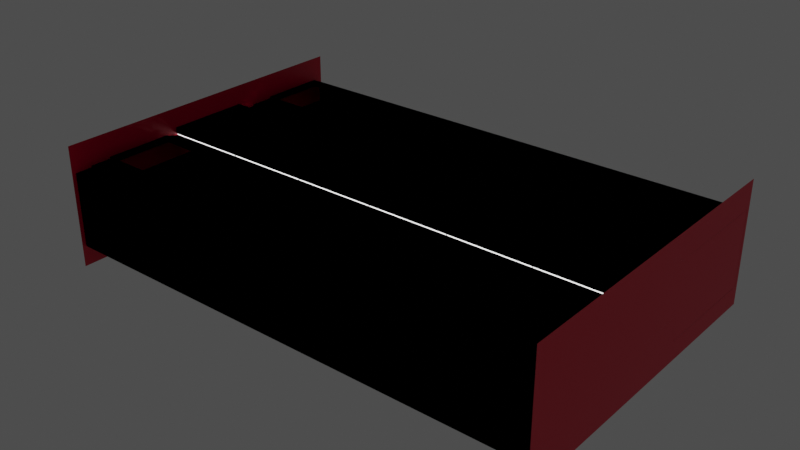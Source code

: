 # Source: Array.blend  (saved by Blender 2.93.20; exported with 4.5.12 LTS)
import bpy
from mathutils import Matrix  # noqa: F401  (used for matrix-valued properties, if any)

bpy.ops.wm.read_factory_settings(use_empty=True)
scene = bpy.context.scene
scene.name = 'Scene'

# ---- collections
col_collection = bpy.data.collections.new('Collection'); scene.collection.children.link(col_collection)

# ---- materials (node trees are filled in below, after node groups)
mat_wall = bpy.data.materials.new('Wall')
mat_wall.alpha_threshold = 0.0
mat_wall.line_color = (0.0, 0.0, 0.0, 1.0)
mat_floor = bpy.data.materials.new('Floor')
mat_light = bpy.data.materials.new('Light')
mat_dark = bpy.data.materials.new('Dark')

# ---- material node trees
mat_wall.use_nodes = True; mat_wall.node_tree.nodes.clear()
_N = mat_wall.node_tree.nodes; _L = mat_wall.node_tree.links
n0 = _N.new('ShaderNodeOutputMaterial'); n0.name = 'Material Output'; n0.location = (300, 300)
n1 = _N.new('ShaderNodeBsdfPrincipled'); n1.name = 'Principled BSDF'; n1.location = (10, 300)
n1.distribution = 'GGX'
n1.subsurface_method = 'BURLEY'
n1.inputs[0].default_value = (0.8, 0.0, 0.03663, 1.0)
n1.inputs[2].default_value = 0.4
n1.inputs[3].default_value = 1.45
n1.inputs[27].default_value = (0.0, 0.0, 0.0, 1.0)
n1.inputs[28].default_value = 1.0
_L.new(n1.outputs[0], n0.inputs[0])
n0.is_active_output = True
mat_floor.use_nodes = True; mat_floor.node_tree.nodes.clear()
_N = mat_floor.node_tree.nodes; _L = mat_floor.node_tree.links
n0 = _N.new('ShaderNodeBsdfPrincipled'); n0.name = 'Principled BSDF'; n0.location = (10, 300)
n0.distribution = 'GGX'
n0.subsurface_method = 'BURLEY'
n0.inputs[0].default_value = (1.0, 1.0, 1.0, 1.0)
n0.inputs[3].default_value = 1.45
n0.inputs[27].default_value = (0.0, 0.0, 0.0, 1.0)
n0.inputs[28].default_value = 1.0
n1 = _N.new('ShaderNodeOutputMaterial'); n1.name = 'Material Output'; n1.location = (300, 300)
_L.new(n0.outputs[0], n1.inputs[0])
n1.is_active_output = True
mat_light.use_nodes = True; mat_light.node_tree.nodes.clear()
_N = mat_light.node_tree.nodes; _L = mat_light.node_tree.links
n0 = _N.new('ShaderNodeOutputMaterial'); n0.name = 'Material Output'; n0.location = (300, 300)
n1 = _N.new('ShaderNodeEmission'); n1.name = 'Emission'; n1.location = (10, 300)
n1.inputs[1].default_value = 2.0
_L.new(n1.outputs[0], n0.inputs[0])
n0.is_active_output = True
mat_dark.use_nodes = True; mat_dark.node_tree.nodes.clear()
_N = mat_dark.node_tree.nodes; _L = mat_dark.node_tree.links
n0 = _N.new('ShaderNodeBsdfPrincipled'); n0.name = 'Principled BSDF'; n0.location = (10, 300)
n0.distribution = 'GGX'
n0.subsurface_method = 'BURLEY'
n0.inputs[0].default_value = (0.01834, 0.01834, 0.01834, 1.0)
n0.inputs[3].default_value = 1.45
n0.inputs[27].default_value = (0.0, 0.0, 0.0, 1.0)
n0.inputs[28].default_value = 1.0
n1 = _N.new('ShaderNodeOutputMaterial'); n1.name = 'Material Output'; n1.location = (300, 300)
_L.new(n0.outputs[0], n1.inputs[0])
n1.is_active_output = True

# ---- world
world_world = bpy.data.worlds.new('World'); scene.world = world_world
world_world.use_nodes = True; world_world.node_tree.nodes.clear()
_N = world_world.node_tree.nodes; _L = world_world.node_tree.links
n0 = _N.new('ShaderNodeOutputWorld'); n0.name = 'World Output'; n0.location = (300, 300)
n1 = _N.new('ShaderNodeBackground'); n1.name = 'Background'; n1.location = (10, 300)
n1.inputs[0].default_value = (0.06045, 0.06045, 0.06045, 1.0)
_L.new(n1.outputs[0], n0.inputs[0])
n0.is_active_output = True
world_world.color = (0.05088, 0.05088, 0.05088)
world_world.use_sun_shadow = False
world_world.sun_shadow_jitter_overblur = 0.0

# ---- meshes
me_cube_001 = bpy.data.meshes.new('Cube.001')
me_cube_001.from_pydata([(-2.0, -2.0, -1.746), (-2.0, -2.0, 1.0), (2.0, -2.0, -1.746), (2.0, -2.0, 1.0), (-2.0, -2.0, 0.7), (2.0, -2.0, 0.7), (2.0, -2.0, 0.615), (-2.0, -2.0, 0.615), (-2.0, -1.95, 0.615), (-2.0, -1.95, 0.7), (2.0, -1.95, 0.7), (2.0, -1.95, 0.615), (2.0, -7.667, 0.615), (2.0, -7.642, -3.0), (-2.0, -7.667, 0.615), (2.0, -7.642, -2.919), (-2.0, -7.642, -2.919), (-2.0, -7.667, -2.919), (2.0, -7.667, -2.919), (-2.0, 0.0, -1.79), (2.0, 0.0, -1.79), (2.0, 0.06667, 1.0), (-2.0, 0.06667, 1.0), (-2.0, -1.9, -1.746), (2.0, -1.9, -1.746), (2.0, -1.9, -1.79), (-2.0, -1.9, -1.79), (2.0, -2.099, -1.746), (-2.0, -2.099, -1.746), (-2.0, -7.642, -3.0), (-2.0, -2.099, -3.0), (2.0, -2.099, -3.0), (1.6, -2.567, 0.615), (-1.6, -2.567, 0.615), (1.6, -7.1, 0.615), (-1.6, -7.1, 0.615), (1.6, -2.567, 0.8966), (-1.6, -2.567, 0.8966), (1.6, -7.1, 0.8966), (-1.6, -7.1, 0.8966), (1.12, -3.247, 0.8966), (-1.12, -3.247, 0.8966), (1.12, -6.42, 0.8966), (-1.12, -6.42, 0.8966), (1.12, -3.247, 1.23), (-1.12, -3.247, 1.23), (1.12, -6.42, 1.23), (-1.12, -6.42, 1.23)], [], [(5, 4, 1, 3), (23, 0, 2, 24), (21, 3, 1, 22), (7, 8, 11, 6), (11, 8, 9, 10), (5, 10, 9, 4), (4, 9, 8, 7), (18, 17, 14, 12), (13, 29, 16, 15), (15, 16, 17, 18), (14, 7, 33, 35), (26, 23, 24, 25), (19, 26, 25, 20), (0, 28, 27, 2), (30, 29, 13, 31), (27, 28, 30, 31), (32, 34, 38, 36), (7, 6, 32, 33), (12, 14, 35, 34), (6, 12, 34, 32), (39, 37, 41, 43), (33, 32, 36, 37), (35, 33, 37, 39), (34, 35, 39, 38), (40, 42, 46, 44), (38, 39, 43, 42), (36, 38, 42, 40), (37, 36, 40, 41), (41, 40, 44, 45), (43, 41, 45, 47), (42, 43, 47, 46)])
me_cube_001.polygons.foreach_set('material_index', [0, 1, 1, 0, 2, 0, 0, 0, 3, 3, 1, 0, 1, 1, 1, 0, 0, 1, 1, 1, 1, 0, 0, 0, 1, 1, 1, 1, 1, 1, 1])
_uv = me_cube_001.uv_layers.new(name='UVMap')
_uv.uv.foreach_set('vector', [0.5875, 0.75, 0.5875, 1.0, 0.625, 1.0, 0.625, 0.75, 0.125, 0.7437, 0.125, 0.75, 0.375, 0.75, 0.375, 0.7437, 0.625, 0.725, 0.625, 0.75, 0.875, 0.75, 0.875, 0.725, 0.5769, 1.0, 0.5769, 1.0, 0.5769, 0.75, 0.5769, 0.75, 0.5769, 0.75, 0.5769, 1.0, 0.5875, 1.0, 0.5875, 0.75, 0.5875, 0.75, 0.5875, 0.75, 0.5875, 1.0, 0.5875, 1.0, 0.0, 0.0, 0.0, 0.0, 0.0, 0.0, 0.0, 0.0, 0.3851, 0.75, 0.3851, 1.0, 0.5769, 1.0, 0.5769, 0.75, 0.375, 0.75, 0.375, 1.0, 0.3851, 1.0, 0.3851, 0.75, 0.3851, 0.75, 0.3851, 1.0, 0.3851, 1.0, 0.3851, 0.75, 0.0, 0.0, 0.0, 0.0, 0.0, 0.0, 0.0, 0.0, 0.125, 0.7437, 0.125, 0.7437, 0.375, 0.7437, 0.375, 0.7437, 0.125, 0.625, 0.125, 0.7437, 0.375, 0.7437, 0.375, 0.625, 0.125, 0.75, 0.125, 0.75, 0.375, 0.75, 0.375, 0.75, 0.125, 0.75, 0.125, 0.75, 0.375, 0.75, 0.375, 0.75, 0.375, 0.75, 0.125, 0.75, 0.125, 0.75, 0.375, 0.75, 0.0, 0.0, 0.0, 0.0, 0.0, 0.0, 0.0, 0.0, 0.5769, 1.0, 0.5769, 0.75, 0.5769, 0.75, 0.5769, 1.0, 0.5769, 0.75, 0.5769, 1.0, 0.5769, 1.0, 0.5769, 0.75, 0.0, 0.0, 0.0, 0.0, 0.0, 0.0, 0.0, 0.0, 0.0, 0.0, 0.0, 0.0, 0.0, 0.0, 0.0, 0.0, 0.5769, 1.0, 0.5769, 0.75, 0.5769, 0.75, 0.5769, 1.0, 0.0, 0.0, 0.0, 0.0, 0.0, 0.0, 0.0, 0.0, 0.5769, 0.75, 0.5769, 1.0, 0.5769, 1.0, 0.5769, 0.75, 0.0, 0.0, 0.0, 0.0, 0.0, 0.0, 0.0, 0.0, 0.5769, 0.75, 0.5769, 1.0, 0.5769, 1.0, 0.5769, 0.75, 0.0, 0.0, 0.0, 0.0, 0.0, 0.0, 0.0, 0.0, 0.5769, 1.0, 0.5769, 0.75, 0.5769, 0.75, 0.5769, 1.0, 0.5769, 1.0, 0.5769, 0.75, 0.5769, 0.75, 0.5769, 1.0, 0.0, 0.0, 0.0, 0.0, 0.0, 0.0, 0.0, 0.0, 0.5769, 0.75, 0.5769, 1.0, 0.5769, 1.0, 0.5769, 0.75])
me_cube_001.materials.append(mat_wall)
me_cube_001.materials.append(mat_floor)
me_cube_001.materials.append(mat_light)
me_cube_001.materials.append(mat_dark)
me_cube_001.use_remesh_fix_poles = True
me_cube_001.use_remesh_preserve_attributes = False
me_cube_001.use_mirror_x = True
me_cube_001.update()
me_plane_002 = bpy.data.meshes.new('Plane.002')
me_plane_002.from_pydata([(-5.834, -23.56, 2.265e-07), (11.83, -23.56, 2.265e-07), (-5.834, 23.56, 2.265e-07), (11.83, 23.56, 2.265e-07), (-5.834, 23.56, -72.0), (11.83, 23.56, -72.0), (-5.834, -23.56, -72.0), (11.83, -23.56, -72.0)], [], [(0, 2, 3, 1), (4, 6, 7, 5)])
_uv = me_plane_002.uv_layers.new(name='UVMap')
_uv.uv.foreach_set('vector', [0.0, 0.0, 0.0, 1.0, 1.0, 1.0, 1.0, 0.0, 0.0, 0.0, 0.0, 1.0, 1.0, 1.0, 1.0, 0.0])
me_plane_002.materials.append(mat_wall)
me_plane_002.use_remesh_fix_poles = True
me_plane_002.use_remesh_preserve_attributes = False
me_plane_002.use_mirror_x = True
me_plane_002.update()
me_cube_002 = bpy.data.meshes.new('Cube.002')
me_cube_002.from_pydata([(-2.0, -2.0, -1.746), (-2.0, -2.0, 1.0), (2.0, -2.0, -1.746), (2.0, -2.0, 1.0), (-2.0, -2.0, 0.7), (2.0, -2.0, 0.7), (2.0, -2.0, 0.615), (-2.0, -2.0, 0.615), (-2.0, -1.95, 0.615), (-2.0, -1.95, 0.7), (2.0, -1.95, 0.7), (2.0, -1.95, 0.615), (2.0, -7.667, 0.615), (2.0, -7.642, -3.0), (-2.0, -7.667, 0.615), (2.0, -7.642, -2.919), (-2.0, -7.642, -2.919), (-2.0, -7.667, -2.919), (2.0, -7.667, -2.919), (-2.0, 0.0, -1.79), (2.0, 0.0, -1.79), (2.0, 0.06667, 1.0), (-2.0, 0.06667, 1.0), (-2.0, -1.9, -1.746), (2.0, -1.9, -1.746), (2.0, -1.9, -1.79), (-2.0, -1.9, -1.79), (2.0, -2.099, -1.746), (-2.0, -2.099, -1.746), (-2.0, -7.642, -3.0), (-2.0, -2.099, -3.0), (2.0, -2.099, -3.0), (1.6, -2.567, 0.615), (-1.6, -2.567, 0.615), (1.6, -7.1, 0.615), (-1.6, -7.1, 0.615), (1.6, -2.567, 0.8966), (-1.6, -2.567, 0.8966), (1.6, -7.1, 0.8966), (-1.6, -7.1, 0.8966), (1.12, -3.247, 0.8966), (-1.12, -3.247, 0.8966), (1.12, -6.42, 0.8966), (-1.12, -6.42, 0.8966), (1.12, -3.247, 1.23), (-1.12, -3.247, 1.23), (1.12, -6.42, 1.23), (-1.12, -6.42, 1.23)], [], [(5, 3, 1, 4), (23, 24, 2, 0), (21, 22, 1, 3), (7, 6, 11, 8), (11, 10, 9, 8), (5, 4, 9, 10), (4, 7, 8, 9), (18, 12, 14, 17), (13, 15, 16, 29), (15, 18, 17, 16), (14, 35, 33, 7), (26, 25, 24, 23), (19, 20, 25, 26), (0, 2, 27, 28), (30, 31, 13, 29), (27, 31, 30, 28), (32, 36, 38, 34), (7, 33, 32, 6), (12, 34, 35, 14), (6, 32, 34, 12), (39, 43, 41, 37), (33, 37, 36, 32), (35, 39, 37, 33), (34, 38, 39, 35), (40, 44, 46, 42), (38, 42, 43, 39), (36, 40, 42, 38), (37, 41, 40, 36), (41, 45, 44, 40), (43, 47, 45, 41), (42, 46, 47, 43)])
me_cube_002.polygons.foreach_set('material_index', [0, 1, 1, 0, 2, 0, 0, 0, 3, 3, 1, 0, 1, 1, 1, 0, 0, 1, 1, 1, 1, 0, 0, 0, 1, 1, 1, 1, 1, 1, 1])
_uv = me_cube_002.uv_layers.new(name='UVMap')
_uv.uv.foreach_set('vector', [0.5875, 0.75, 0.625, 0.75, 0.625, 1.0, 0.5875, 1.0, 0.125, 0.7437, 0.375, 0.7437, 0.375, 0.75, 0.125, 0.75, 0.625, 0.725, 0.875, 0.725, 0.875, 0.75, 0.625, 0.75, 0.5769, 1.0, 0.5769, 0.75, 0.5769, 0.75, 0.5769, 1.0, 0.5769, 0.75, 0.5875, 0.75, 0.5875, 1.0, 0.5769, 1.0, 0.5875, 0.75, 0.5875, 1.0, 0.5875, 1.0, 0.5875, 0.75, 0.0, 0.0, 0.0, 0.0, 0.0, 0.0, 0.0, 0.0, 0.3851, 0.75, 0.5769, 0.75, 0.5769, 1.0, 0.3851, 1.0, 0.375, 0.75, 0.3851, 0.75, 0.3851, 1.0, 0.375, 1.0, 0.3851, 0.75, 0.3851, 0.75, 0.3851, 1.0, 0.3851, 1.0, 0.0, 0.0, 0.0, 0.0, 0.0, 0.0, 0.0, 0.0, 0.125, 0.7437, 0.375, 0.7437, 0.375, 0.7437, 0.125, 0.7437, 0.125, 0.625, 0.375, 0.625, 0.375, 0.7437, 0.125, 0.7437, 0.125, 0.75, 0.375, 0.75, 0.375, 0.75, 0.125, 0.75, 0.125, 0.75, 0.375, 0.75, 0.375, 0.75, 0.125, 0.75, 0.375, 0.75, 0.375, 0.75, 0.125, 0.75, 0.125, 0.75, 0.0, 0.0, 0.0, 0.0, 0.0, 0.0, 0.0, 0.0, 0.5769, 1.0, 0.5769, 1.0, 0.5769, 0.75, 0.5769, 0.75, 0.5769, 0.75, 0.5769, 0.75, 0.5769, 1.0, 0.5769, 1.0, 0.0, 0.0, 0.0, 0.0, 0.0, 0.0, 0.0, 0.0, 0.0, 0.0, 0.0, 0.0, 0.0, 0.0, 0.0, 0.0, 0.5769, 1.0, 0.5769, 1.0, 0.5769, 0.75, 0.5769, 0.75, 0.0, 0.0, 0.0, 0.0, 0.0, 0.0, 0.0, 0.0, 0.5769, 0.75, 0.5769, 0.75, 0.5769, 1.0, 0.5769, 1.0, 0.0, 0.0, 0.0, 0.0, 0.0, 0.0, 0.0, 0.0, 0.5769, 0.75, 0.5769, 0.75, 0.5769, 1.0, 0.5769, 1.0, 0.0, 0.0, 0.0, 0.0, 0.0, 0.0, 0.0, 0.0, 0.5769, 1.0, 0.5769, 1.0, 0.5769, 0.75, 0.5769, 0.75, 0.5769, 1.0, 0.5769, 1.0, 0.5769, 0.75, 0.5769, 0.75, 0.0, 0.0, 0.0, 0.0, 0.0, 0.0, 0.0, 0.0, 0.5769, 0.75, 0.5769, 0.75, 0.5769, 1.0, 0.5769, 1.0])
me_cube_002.materials.append(mat_wall)
me_cube_002.materials.append(mat_floor)
me_cube_002.materials.append(mat_light)
me_cube_002.materials.append(mat_dark)
me_cube_002.use_remesh_fix_poles = True
me_cube_002.use_remesh_preserve_attributes = False
me_cube_002.use_mirror_x = True
me_cube_002.update()

# ---- objects
ob_cube = bpy.data.objects.new('Cube', me_cube_001)
ob_end = bpy.data.objects.new('End', me_plane_002)
ob_shadowcaster = bpy.data.objects.new('ShadowCaster', me_cube_002)

# ---- transforms, parenting, visibility, modifiers, constraints
ob_cube.location = (0.0, 0.0, 3.0)
ob_cube.scale = (3.0, 3.0, 3.0)
ob_cube.lineart.crease_threshold = 0.0
ob_cube.use_mesh_mirror_x = True
_m = ob_cube.modifiers.new('Mirror', 'MIRROR')
_m.use_axis = (False, True, False)
_m = ob_cube.modifiers.new('Array', 'ARRAY')
_m.count = 6
_m.use_merge_vertices = True
ob_end.location = (-6.0, 0.0, 3.0)
ob_end.rotation_euler = (-3.142, 1.571, 0.0)
ob_end.lineart.crease_threshold = 0.0
ob_end.use_mesh_mirror_x = True
ob_shadowcaster.location = (0.0, 0.0, 3.0)
ob_shadowcaster.scale = (3.0, 3.0, 3.0)
ob_shadowcaster.lineart.crease_threshold = 0.0
ob_shadowcaster.use_mesh_mirror_x = True
_m = ob_shadowcaster.modifiers.new('Mirror', 'MIRROR')
_m.use_axis = (False, True, False)
_m = ob_shadowcaster.modifiers.new('Array', 'ARRAY')
_m.count = 6
_m.use_merge_vertices = True

# ---- collection membership
col_collection.objects.link(ob_cube)
col_collection.objects.link(ob_end)
col_collection.objects.link(ob_shadowcaster)

# ---- scene / render settings (as saved in the file)
scene.frame_start = 1; scene.frame_end = 250; scene.frame_set(16)
scene.render.engine = 'CYCLES'
scene.render.use_border = True
scene.cycles.samples = 128
scene.cycles.sampling_pattern = 'TABULATED_SOBOL'
scene.cycles.use_light_tree = False
scene.view_settings.view_transform = 'Filmic'
bpy.context.view_layer.update()

# ---- added for rendering (the .blend has no active camera): camera
cam_auto = bpy.data.cameras.new('AutoCamera')
cam_auto.lens = 50.0
cam_auto.sensor_width = 36.0
cam_auto.clip_end = 1426.34
ob_auto_camera = bpy.data.objects.new('AutoCamera', cam_auto)
scene.collection.objects.link(ob_auto_camera)
ob_auto_camera.location = (111.273, -97.5279, 65.0186)
ob_auto_camera.rotation_euler = (1.09748, -7.21219e-08, 0.694738)
scene.camera = ob_auto_camera
bpy.context.view_layer.update()
